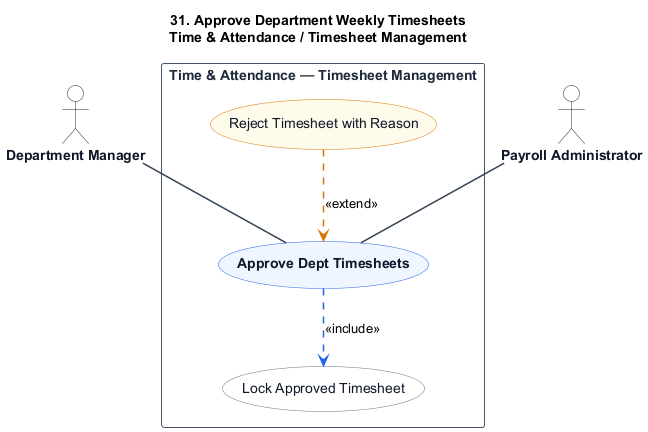

The diagram above was rendered by PlantUML. Its source (embedded in the PNG):
@startuml
title 31. Approve Department Weekly Timesheets\nTime & Attendance / Timesheet Management

skinparam shadowing false
skinparam packageStyle rectangle
skinparam actorStyle stickman

hide stereotype

skinparam ActorBorderColor #1e293b
skinparam ActorBackgroundColor #ffffff
skinparam ActorFontColor #0f172a
skinparam ActorFontStyle bold

skinparam RectangleBorderColor #475569
skinparam RectangleBackgroundColor #ffffff
skinparam RectangleFontColor #1e293b
skinparam RectangleFontStyle bold

skinparam ArrowColor #334155
skinparam ArrowThickness 1.5

skinparam usecase {
    BackgroundColor #eff6ff
    BorderColor #2563eb
    FontColor #0f172a
    FontStyle bold
}

skinparam usecase<<Inc>> {
    BackgroundColor #ffffff
    BorderColor #64748b
    FontColor #0f172a
    FontStyle normal
}

skinparam usecase<<Ext>> {
    BackgroundColor #fffbeb
    BorderColor #d97706
    FontColor #0f172a
    FontStyle normal
}

actor "Department Manager" as DepartmentManager
actor "Payroll Administrator" as PayrollAdministrator

rectangle "Time & Attendance — Timesheet Management" {
    usecase "Approve Dept Timesheets" as UC_Main

    usecase "Lock Approved Timesheet" as UC_Inc1 <<Inc>>

    usecase "Reject Timesheet with Reason" as UC_Ext1 <<Ext>>

    DepartmentManager -- UC_Main
    PayrollAdministrator -- UC_Main

    UC_Main .[#2563eb].> UC_Inc1 : <<include>>

    UC_Ext1 .[#d97706].> UC_Main : <<extend>>
}
@enduml